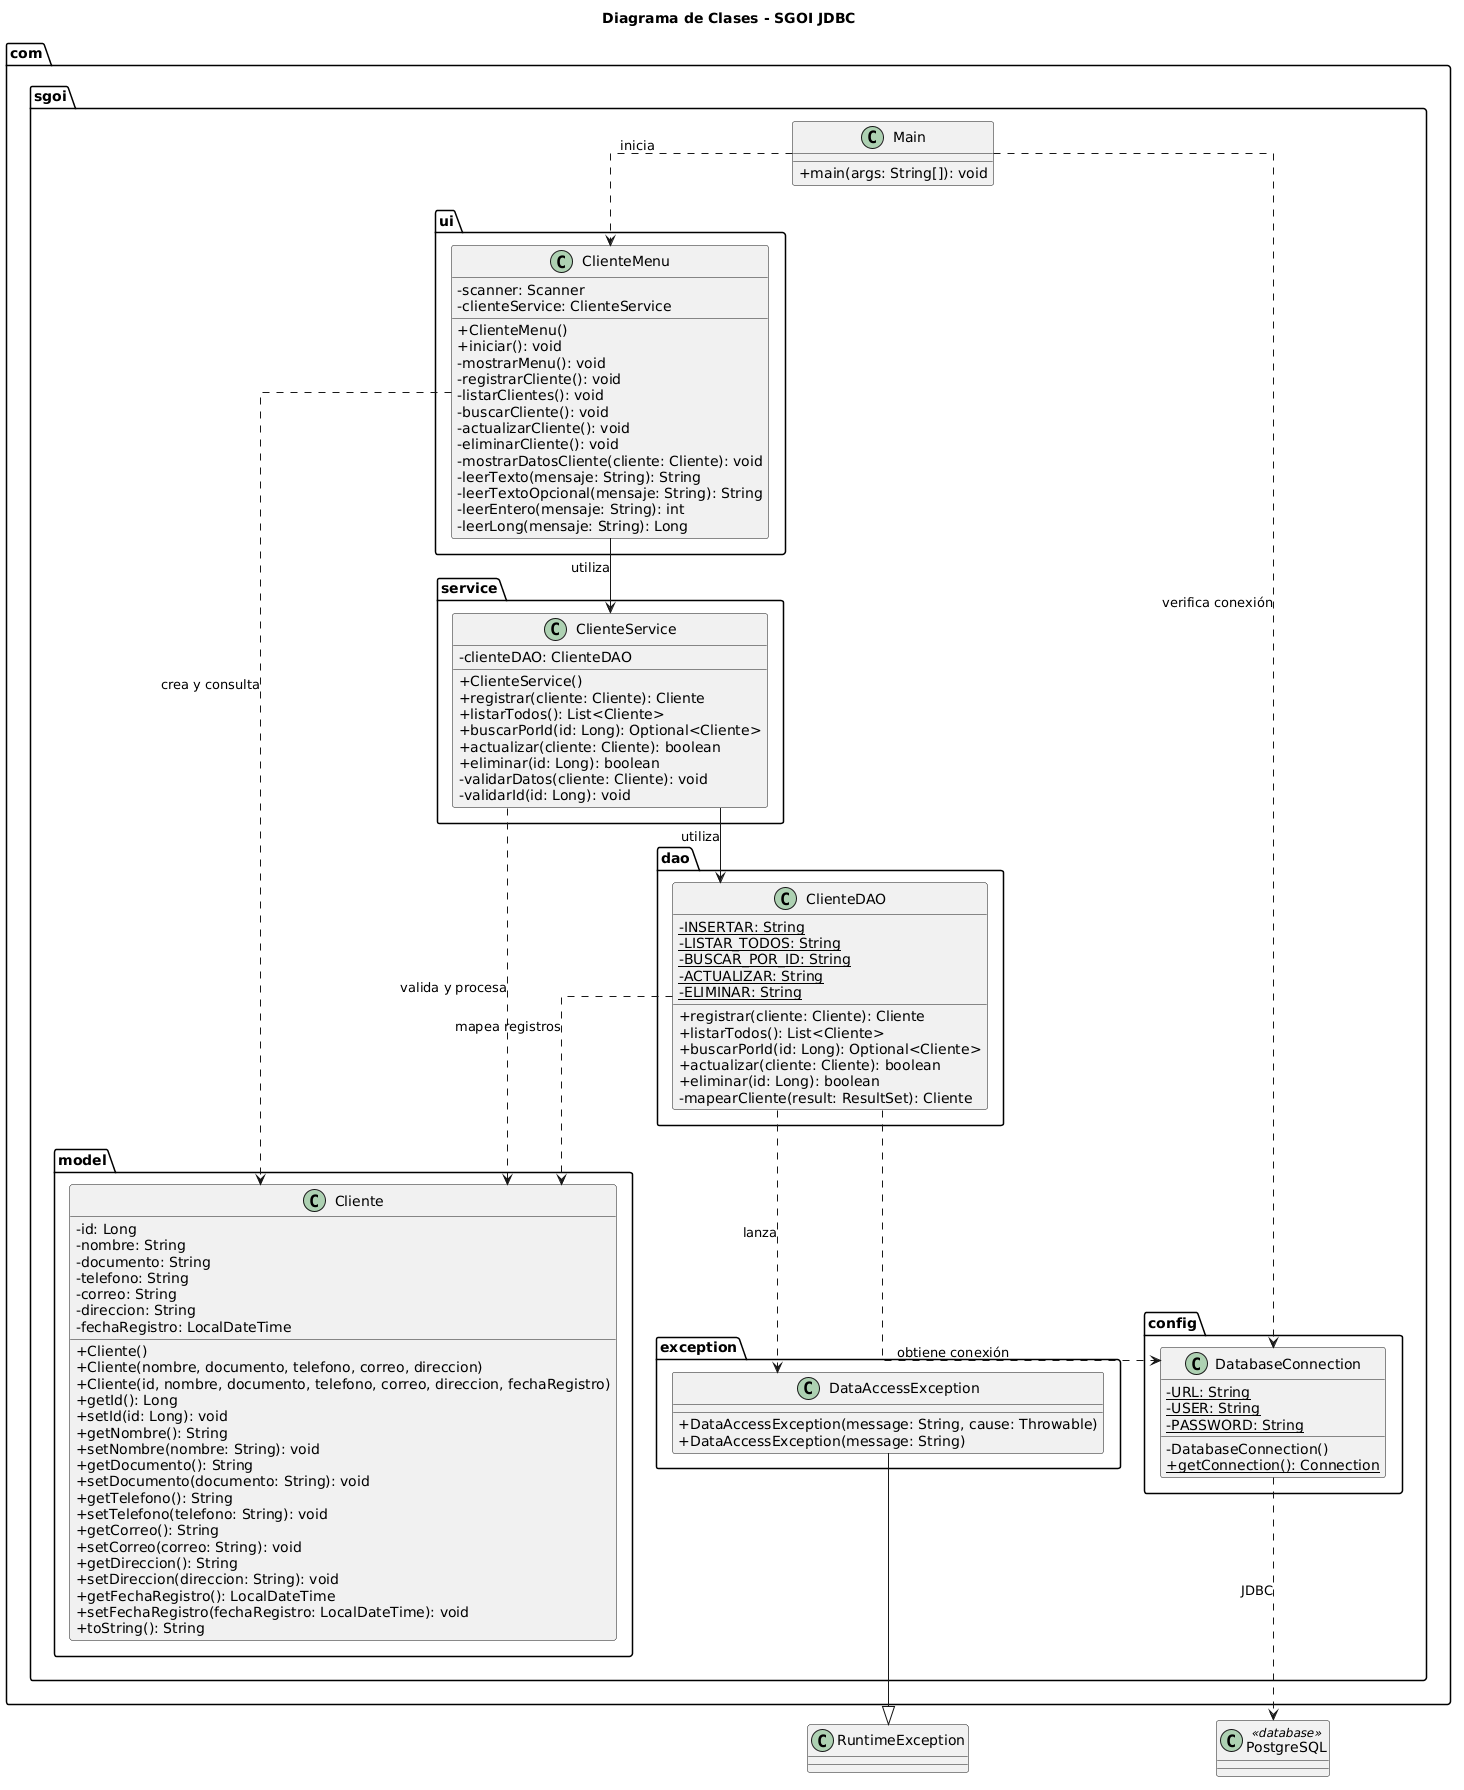

The diagram above was rendered by PlantUML. Its source (embedded in the PNG):
@startuml
title Diagrama de Clases - SGOI JDBC

skinparam classAttributeIconSize 0
skinparam shadowing false
skinparam linetype ortho

package "com.sgoi" {

    class Main {
        +main(args: String[]): void
    }

    package "ui" {
        class ClienteMenu {
            -scanner: Scanner
            -clienteService: ClienteService
            +ClienteMenu()
            +iniciar(): void
            -mostrarMenu(): void
            -registrarCliente(): void
            -listarClientes(): void
            -buscarCliente(): void
            -actualizarCliente(): void
            -eliminarCliente(): void
            -mostrarDatosCliente(cliente: Cliente): void
            -leerTexto(mensaje: String): String
            -leerTextoOpcional(mensaje: String): String
            -leerEntero(mensaje: String): int
            -leerLong(mensaje: String): Long
        }
    }

    package "service" {
        class ClienteService {
            -clienteDAO: ClienteDAO
            +ClienteService()
            +registrar(cliente: Cliente): Cliente
            +listarTodos(): List<Cliente>
            +buscarPorId(id: Long): Optional<Cliente>
            +actualizar(cliente: Cliente): boolean
            +eliminar(id: Long): boolean
            -validarDatos(cliente: Cliente): void
            -validarId(id: Long): void
        }
    }

    package "dao" {
        class ClienteDAO {
            -INSERTAR: String {static}
            -LISTAR_TODOS: String {static}
            -BUSCAR_POR_ID: String {static}
            -ACTUALIZAR: String {static}
            -ELIMINAR: String {static}
            +registrar(cliente: Cliente): Cliente
            +listarTodos(): List<Cliente>
            +buscarPorId(id: Long): Optional<Cliente>
            +actualizar(cliente: Cliente): boolean
            +eliminar(id: Long): boolean
            -mapearCliente(result: ResultSet): Cliente
        }
    }

    package "model" {
        class Cliente {
            -id: Long
            -nombre: String
            -documento: String
            -telefono: String
            -correo: String
            -direccion: String
            -fechaRegistro: LocalDateTime
            +Cliente()
            +Cliente(nombre, documento, telefono, correo, direccion)
            +Cliente(id, nombre, documento, telefono, correo, direccion, fechaRegistro)
            +getId(): Long
            +setId(id: Long): void
            +getNombre(): String
            +setNombre(nombre: String): void
            +getDocumento(): String
            +setDocumento(documento: String): void
            +getTelefono(): String
            +setTelefono(telefono: String): void
            +getCorreo(): String
            +setCorreo(correo: String): void
            +getDireccion(): String
            +setDireccion(direccion: String): void
            +getFechaRegistro(): LocalDateTime
            +setFechaRegistro(fechaRegistro: LocalDateTime): void
            +toString(): String
        }
    }

    package "config" {
        class DatabaseConnection {
            -URL: String {static}
            -USER: String {static}
            -PASSWORD: String {static}
            -DatabaseConnection()
            +getConnection(): Connection {static}
        }
    }

    package "exception" {
        class DataAccessException {
            +DataAccessException(message: String, cause: Throwable)
            +DataAccessException(message: String)
        }
    }
}

class RuntimeException
class PostgreSQL <<database>>

Main ..> DatabaseConnection : verifica conexión
Main ..> ClienteMenu : inicia

ClienteMenu --> ClienteService : utiliza
ClienteMenu ..> Cliente : crea y consulta

ClienteService --> ClienteDAO : utiliza
ClienteService ..> Cliente : valida y procesa

ClienteDAO ..> Cliente : mapea registros
ClienteDAO ..> DatabaseConnection : obtiene conexión
ClienteDAO ..> DataAccessException : lanza

DataAccessException --|> RuntimeException

DatabaseConnection ..> PostgreSQL : JDBC
@enduml